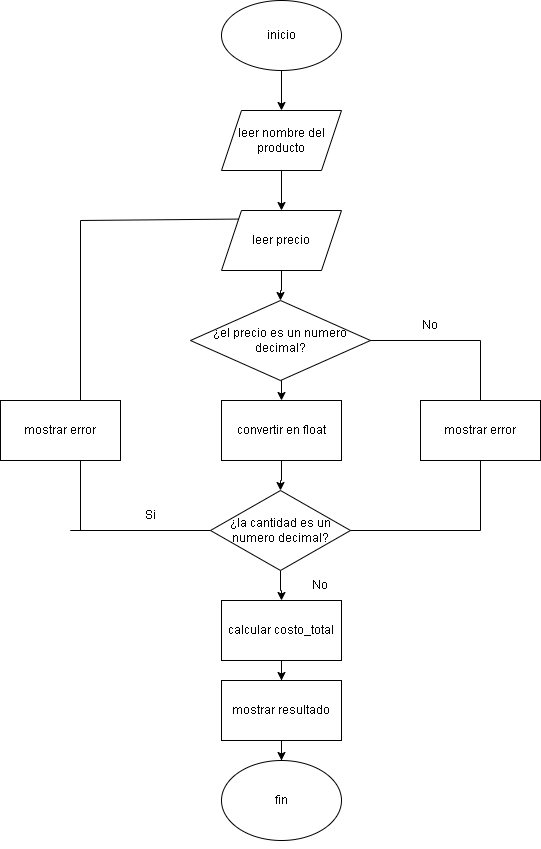

The diagram above was exported from draw.io. Its source (the exported page's mxGraphModel, read from the mxfile embedded in the PNG):
<mxGraphModel dx="786" dy="523" grid="1" gridSize="10" guides="1" tooltips="1" connect="1" arrows="1" fold="1" page="1" pageScale="1" pageWidth="1200" pageHeight="1600" background="none" math="0" shadow="0">
  <root>
    <mxCell id="0" />
    <mxCell id="1" parent="0" />
    <mxCell id="o5FMIAcCSWU0lXDYXwKQ-3" value="" style="edgeStyle=orthogonalEdgeStyle;rounded=0;orthogonalLoop=1;jettySize=auto;html=1;" parent="1" source="o5FMIAcCSWU0lXDYXwKQ-1" target="o5FMIAcCSWU0lXDYXwKQ-2" edge="1">
      <mxGeometry relative="1" as="geometry" />
    </mxCell>
    <mxCell id="o5FMIAcCSWU0lXDYXwKQ-1" value="inicio" style="ellipse;whiteSpace=wrap;html=1;" parent="1" vertex="1">
      <mxGeometry x="261" y="10" width="120" height="70" as="geometry" />
    </mxCell>
    <mxCell id="o5FMIAcCSWU0lXDYXwKQ-5" value="" style="edgeStyle=orthogonalEdgeStyle;rounded=0;orthogonalLoop=1;jettySize=auto;html=1;" parent="1" source="o5FMIAcCSWU0lXDYXwKQ-2" target="o5FMIAcCSWU0lXDYXwKQ-4" edge="1">
      <mxGeometry relative="1" as="geometry" />
    </mxCell>
    <mxCell id="o5FMIAcCSWU0lXDYXwKQ-2" value="leer nombre del producto" style="shape=parallelogram;perimeter=parallelogramPerimeter;whiteSpace=wrap;html=1;fixedSize=1;" parent="1" vertex="1">
      <mxGeometry x="261" y="120" width="120" height="60" as="geometry" />
    </mxCell>
    <mxCell id="o5FMIAcCSWU0lXDYXwKQ-14" value="" style="edgeStyle=orthogonalEdgeStyle;rounded=0;orthogonalLoop=1;jettySize=auto;html=1;" parent="1" source="o5FMIAcCSWU0lXDYXwKQ-4" target="o5FMIAcCSWU0lXDYXwKQ-13" edge="1">
      <mxGeometry relative="1" as="geometry" />
    </mxCell>
    <mxCell id="o5FMIAcCSWU0lXDYXwKQ-4" value="leer precio" style="shape=parallelogram;perimeter=parallelogramPerimeter;whiteSpace=wrap;html=1;fixedSize=1;" parent="1" vertex="1">
      <mxGeometry x="261" y="220" width="120" height="60" as="geometry" />
    </mxCell>
    <mxCell id="o5FMIAcCSWU0lXDYXwKQ-10" value="" style="edgeStyle=orthogonalEdgeStyle;rounded=0;orthogonalLoop=1;jettySize=auto;html=1;" parent="1" target="o5FMIAcCSWU0lXDYXwKQ-9" edge="1">
      <mxGeometry relative="1" as="geometry">
        <mxPoint x="321" y="380" as="sourcePoint" />
      </mxGeometry>
    </mxCell>
    <mxCell id="o5FMIAcCSWU0lXDYXwKQ-16" value="" style="edgeStyle=orthogonalEdgeStyle;rounded=0;orthogonalLoop=1;jettySize=auto;html=1;" parent="1" source="o5FMIAcCSWU0lXDYXwKQ-9" target="o5FMIAcCSWU0lXDYXwKQ-15" edge="1">
      <mxGeometry relative="1" as="geometry" />
    </mxCell>
    <mxCell id="o5FMIAcCSWU0lXDYXwKQ-9" value="convertir en float" style="whiteSpace=wrap;html=1;" parent="1" vertex="1">
      <mxGeometry x="261" y="410" width="120" height="60" as="geometry" />
    </mxCell>
    <mxCell id="o5FMIAcCSWU0lXDYXwKQ-13" value="¿el precio es un numero decimal?" style="rhombus;whiteSpace=wrap;html=1;" parent="1" vertex="1">
      <mxGeometry x="230" y="310" width="180" height="80" as="geometry" />
    </mxCell>
    <mxCell id="o5FMIAcCSWU0lXDYXwKQ-20" value="" style="edgeStyle=orthogonalEdgeStyle;rounded=0;orthogonalLoop=1;jettySize=auto;html=1;" parent="1" source="o5FMIAcCSWU0lXDYXwKQ-15" target="o5FMIAcCSWU0lXDYXwKQ-19" edge="1">
      <mxGeometry relative="1" as="geometry" />
    </mxCell>
    <mxCell id="o5FMIAcCSWU0lXDYXwKQ-15" value="¿la cantidad es un numero decimal?" style="rhombus;whiteSpace=wrap;html=1;" parent="1" vertex="1">
      <mxGeometry x="250" y="500" width="140" height="80" as="geometry" />
    </mxCell>
    <mxCell id="o5FMIAcCSWU0lXDYXwKQ-22" value="" style="edgeStyle=orthogonalEdgeStyle;rounded=0;orthogonalLoop=1;jettySize=auto;html=1;" parent="1" source="o5FMIAcCSWU0lXDYXwKQ-19" target="o5FMIAcCSWU0lXDYXwKQ-21" edge="1">
      <mxGeometry relative="1" as="geometry" />
    </mxCell>
    <mxCell id="o5FMIAcCSWU0lXDYXwKQ-19" value="calcular costo_total" style="whiteSpace=wrap;html=1;" parent="1" vertex="1">
      <mxGeometry x="261" y="610" width="120" height="60" as="geometry" />
    </mxCell>
    <mxCell id="o5FMIAcCSWU0lXDYXwKQ-24" value="" style="edgeStyle=orthogonalEdgeStyle;rounded=0;orthogonalLoop=1;jettySize=auto;html=1;" parent="1" source="o5FMIAcCSWU0lXDYXwKQ-21" target="o5FMIAcCSWU0lXDYXwKQ-23" edge="1">
      <mxGeometry relative="1" as="geometry" />
    </mxCell>
    <mxCell id="o5FMIAcCSWU0lXDYXwKQ-21" value="mostrar resultado" style="whiteSpace=wrap;html=1;" parent="1" vertex="1">
      <mxGeometry x="261" y="690" width="120" height="60" as="geometry" />
    </mxCell>
    <mxCell id="o5FMIAcCSWU0lXDYXwKQ-23" value="fin" style="ellipse;whiteSpace=wrap;html=1;" parent="1" vertex="1">
      <mxGeometry x="261" y="770" width="120" height="80" as="geometry" />
    </mxCell>
    <mxCell id="o5FMIAcCSWU0lXDYXwKQ-25" style="edgeStyle=orthogonalEdgeStyle;rounded=0;orthogonalLoop=1;jettySize=auto;html=1;exitX=0.5;exitY=1;exitDx=0;exitDy=0;" parent="1" source="o5FMIAcCSWU0lXDYXwKQ-23" target="o5FMIAcCSWU0lXDYXwKQ-23" edge="1">
      <mxGeometry relative="1" as="geometry" />
    </mxCell>
    <mxCell id="o5FMIAcCSWU0lXDYXwKQ-26" value="" style="endArrow=none;html=1;rounded=0;exitX=1;exitY=0.5;exitDx=0;exitDy=0;" parent="1" source="o5FMIAcCSWU0lXDYXwKQ-15" edge="1">
      <mxGeometry width="50" height="50" relative="1" as="geometry">
        <mxPoint x="330" y="610" as="sourcePoint" />
        <mxPoint x="520" y="540" as="targetPoint" />
      </mxGeometry>
    </mxCell>
    <mxCell id="o5FMIAcCSWU0lXDYXwKQ-27" value="" style="endArrow=none;html=1;rounded=0;entryX=0;entryY=0.5;entryDx=0;entryDy=0;" parent="1" target="o5FMIAcCSWU0lXDYXwKQ-15" edge="1">
      <mxGeometry width="50" height="50" relative="1" as="geometry">
        <mxPoint x="120" y="540" as="sourcePoint" />
        <mxPoint x="380" y="560" as="targetPoint" />
        <Array as="points">
          <mxPoint x="110" y="540" />
        </Array>
      </mxGeometry>
    </mxCell>
    <mxCell id="o5FMIAcCSWU0lXDYXwKQ-28" value="" style="endArrow=none;html=1;rounded=0;" parent="1" edge="1">
      <mxGeometry width="50" height="50" relative="1" as="geometry">
        <mxPoint x="120" y="540" as="sourcePoint" />
        <mxPoint x="120" y="230" as="targetPoint" />
      </mxGeometry>
    </mxCell>
    <mxCell id="o5FMIAcCSWU0lXDYXwKQ-29" value="" style="endArrow=none;html=1;rounded=0;" parent="1" edge="1">
      <mxGeometry width="50" height="50" relative="1" as="geometry">
        <mxPoint x="520" y="540" as="sourcePoint" />
        <mxPoint x="520" y="350" as="targetPoint" />
      </mxGeometry>
    </mxCell>
    <mxCell id="o5FMIAcCSWU0lXDYXwKQ-30" value="mostrar error" style="rounded=0;whiteSpace=wrap;html=1;" parent="1" vertex="1">
      <mxGeometry x="460" y="410" width="120" height="60" as="geometry" />
    </mxCell>
    <mxCell id="o5FMIAcCSWU0lXDYXwKQ-32" value="mostrar error" style="rounded=0;whiteSpace=wrap;html=1;" parent="1" vertex="1">
      <mxGeometry x="40" y="410" width="120" height="60" as="geometry" />
    </mxCell>
    <mxCell id="o5FMIAcCSWU0lXDYXwKQ-33" value="" style="endArrow=none;html=1;rounded=0;" parent="1" source="o5FMIAcCSWU0lXDYXwKQ-13" edge="1">
      <mxGeometry width="50" height="50" relative="1" as="geometry">
        <mxPoint x="330" y="390" as="sourcePoint" />
        <mxPoint x="520" y="350" as="targetPoint" />
      </mxGeometry>
    </mxCell>
    <mxCell id="o5FMIAcCSWU0lXDYXwKQ-34" value="" style="endArrow=none;html=1;rounded=0;entryX=0;entryY=0;entryDx=0;entryDy=0;" parent="1" target="o5FMIAcCSWU0lXDYXwKQ-4" edge="1">
      <mxGeometry width="50" height="50" relative="1" as="geometry">
        <mxPoint x="120" y="230" as="sourcePoint" />
        <mxPoint x="380" y="340" as="targetPoint" />
      </mxGeometry>
    </mxCell>
    <mxCell id="o5FMIAcCSWU0lXDYXwKQ-38" value="No" style="text;html=1;whiteSpace=wrap;strokeColor=none;fillColor=none;align=center;verticalAlign=middle;rounded=0;" parent="1" vertex="1">
      <mxGeometry x="330" y="580" width="60" height="30" as="geometry" />
    </mxCell>
    <mxCell id="o5FMIAcCSWU0lXDYXwKQ-39" value="Si" style="text;html=1;whiteSpace=wrap;strokeColor=none;fillColor=none;align=center;verticalAlign=middle;rounded=0;" parent="1" vertex="1">
      <mxGeometry x="160" y="510" width="60" height="30" as="geometry" />
    </mxCell>
    <mxCell id="o5FMIAcCSWU0lXDYXwKQ-40" value="No" style="text;html=1;whiteSpace=wrap;strokeColor=none;fillColor=none;align=center;verticalAlign=middle;rounded=0;" parent="1" vertex="1">
      <mxGeometry x="440" y="320" width="60" height="30" as="geometry" />
    </mxCell>
  </root>
</mxGraphModel>